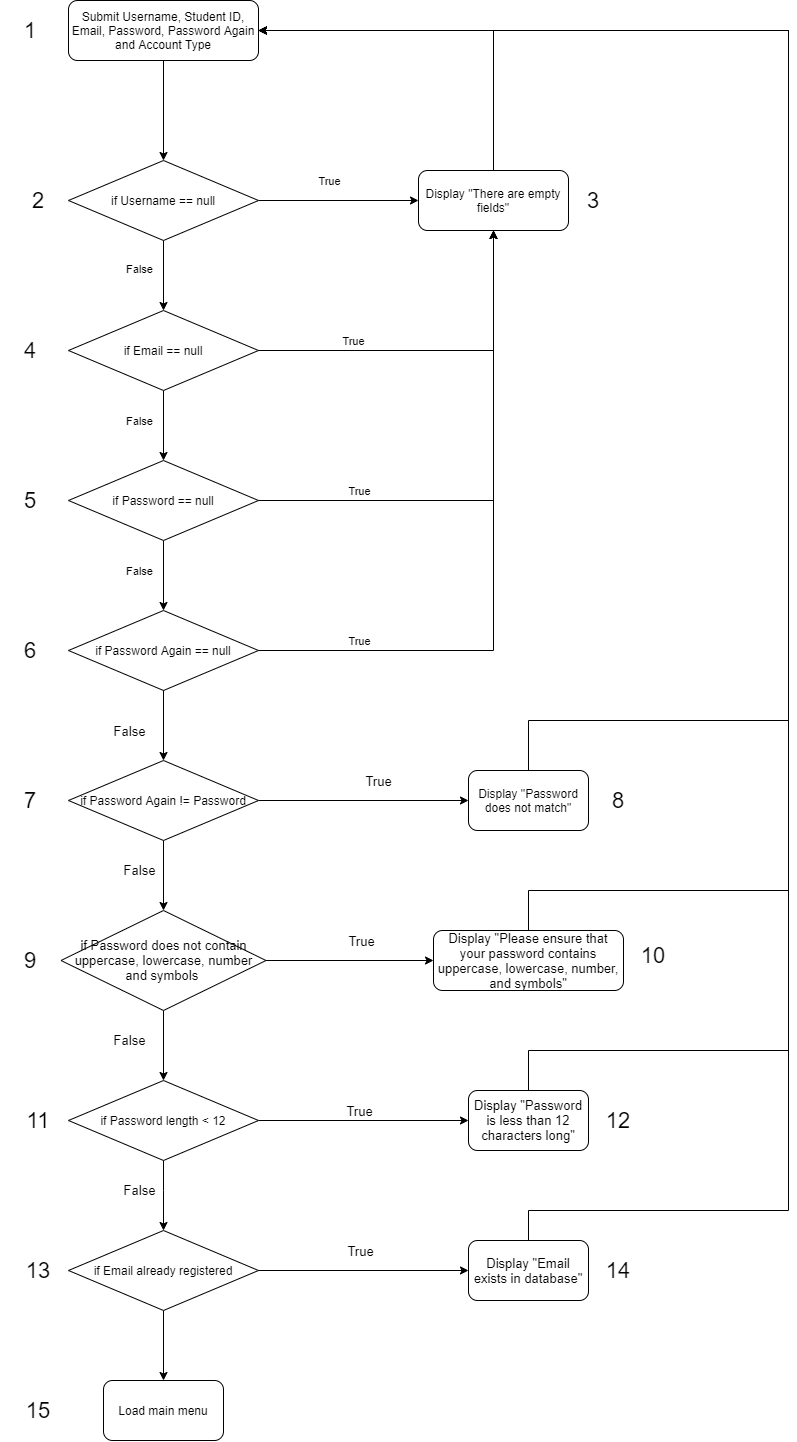

The diagram above was exported from draw.io. Its source (the exported page's mxGraphModel, read from the mxfile embedded in the PNG):
<mxGraphModel dx="1117" dy="669" grid="1" gridSize="10" guides="1" tooltips="1" connect="1" arrows="1" fold="1" page="1" pageScale="1" pageWidth="850" pageHeight="1100" math="0" shadow="0">
  <root>
    <mxCell id="0" />
    <mxCell id="1" parent="0" />
    <mxCell id="aNPODqGCaLfeqrs0QtpJ-2" value="Submit Username, Student ID, Email, Password, Password Again and Account Type" style="rounded=1;whiteSpace=wrap;html=1;" parent="1" vertex="1">
      <mxGeometry x="280" y="60" width="190" height="60" as="geometry" />
    </mxCell>
    <mxCell id="0wCQjokLxHgns_vluxux-6" style="edgeStyle=orthogonalEdgeStyle;rounded=0;orthogonalLoop=1;jettySize=auto;html=1;exitX=0.5;exitY=1;exitDx=0;exitDy=0;entryX=0.5;entryY=0;entryDx=0;entryDy=0;" parent="1" source="aNPODqGCaLfeqrs0QtpJ-3" target="0wCQjokLxHgns_vluxux-1" edge="1">
      <mxGeometry relative="1" as="geometry" />
    </mxCell>
    <mxCell id="0wCQjokLxHgns_vluxux-14" value="False" style="edgeLabel;html=1;align=center;verticalAlign=middle;resizable=0;points=[];" parent="0wCQjokLxHgns_vluxux-6" vertex="1" connectable="0">
      <mxGeometry x="-0.1741" relative="1" as="geometry">
        <mxPoint x="-25" as="offset" />
      </mxGeometry>
    </mxCell>
    <mxCell id="0wCQjokLxHgns_vluxux-9" style="edgeStyle=orthogonalEdgeStyle;rounded=0;orthogonalLoop=1;jettySize=auto;html=1;exitX=1;exitY=0.5;exitDx=0;exitDy=0;" parent="1" source="aNPODqGCaLfeqrs0QtpJ-3" target="0wCQjokLxHgns_vluxux-4" edge="1">
      <mxGeometry relative="1" as="geometry" />
    </mxCell>
    <mxCell id="0wCQjokLxHgns_vluxux-13" value="True" style="edgeLabel;html=1;align=center;verticalAlign=middle;resizable=0;points=[];" parent="0wCQjokLxHgns_vluxux-9" vertex="1" connectable="0">
      <mxGeometry x="-0.1282" relative="1" as="geometry">
        <mxPoint y="-20" as="offset" />
      </mxGeometry>
    </mxCell>
    <mxCell id="aNPODqGCaLfeqrs0QtpJ-3" value="if Username == null" style="rhombus;whiteSpace=wrap;html=1;" parent="1" vertex="1">
      <mxGeometry x="280" y="220" width="190" height="80" as="geometry" />
    </mxCell>
    <mxCell id="0wCQjokLxHgns_vluxux-7" style="edgeStyle=orthogonalEdgeStyle;rounded=0;orthogonalLoop=1;jettySize=auto;html=1;exitX=0.5;exitY=1;exitDx=0;exitDy=0;" parent="1" source="0wCQjokLxHgns_vluxux-1" target="0wCQjokLxHgns_vluxux-2" edge="1">
      <mxGeometry relative="1" as="geometry" />
    </mxCell>
    <mxCell id="0wCQjokLxHgns_vluxux-15" value="False" style="edgeLabel;html=1;align=center;verticalAlign=middle;resizable=0;points=[];" parent="0wCQjokLxHgns_vluxux-7" vertex="1" connectable="0">
      <mxGeometry x="0.2884" relative="1" as="geometry">
        <mxPoint x="-25" y="-15" as="offset" />
      </mxGeometry>
    </mxCell>
    <mxCell id="0wCQjokLxHgns_vluxux-10" style="edgeStyle=orthogonalEdgeStyle;rounded=0;orthogonalLoop=1;jettySize=auto;html=1;exitX=1;exitY=0.5;exitDx=0;exitDy=0;entryX=0.5;entryY=1;entryDx=0;entryDy=0;" parent="1" source="0wCQjokLxHgns_vluxux-1" target="0wCQjokLxHgns_vluxux-4" edge="1">
      <mxGeometry relative="1" as="geometry" />
    </mxCell>
    <mxCell id="0wCQjokLxHgns_vluxux-19" value="True" style="edgeLabel;html=1;align=center;verticalAlign=middle;resizable=0;points=[];" parent="0wCQjokLxHgns_vluxux-10" vertex="1" connectable="0">
      <mxGeometry x="-0.4702" relative="1" as="geometry">
        <mxPoint y="-10" as="offset" />
      </mxGeometry>
    </mxCell>
    <mxCell id="0wCQjokLxHgns_vluxux-1" value="if Email == null" style="rhombus;whiteSpace=wrap;html=1;" parent="1" vertex="1">
      <mxGeometry x="280" y="370" width="190" height="80" as="geometry" />
    </mxCell>
    <mxCell id="0wCQjokLxHgns_vluxux-8" style="edgeStyle=orthogonalEdgeStyle;rounded=0;orthogonalLoop=1;jettySize=auto;html=1;exitX=0.5;exitY=1;exitDx=0;exitDy=0;entryX=0.5;entryY=0;entryDx=0;entryDy=0;" parent="1" source="0wCQjokLxHgns_vluxux-2" target="0wCQjokLxHgns_vluxux-3" edge="1">
      <mxGeometry relative="1" as="geometry" />
    </mxCell>
    <mxCell id="0wCQjokLxHgns_vluxux-16" value="False" style="edgeLabel;html=1;align=center;verticalAlign=middle;resizable=0;points=[];" parent="0wCQjokLxHgns_vluxux-8" vertex="1" connectable="0">
      <mxGeometry x="0.234" relative="1" as="geometry">
        <mxPoint x="-25" y="-13" as="offset" />
      </mxGeometry>
    </mxCell>
    <mxCell id="0wCQjokLxHgns_vluxux-11" style="edgeStyle=orthogonalEdgeStyle;rounded=0;orthogonalLoop=1;jettySize=auto;html=1;exitX=1;exitY=0.5;exitDx=0;exitDy=0;entryX=0.5;entryY=1;entryDx=0;entryDy=0;" parent="1" source="0wCQjokLxHgns_vluxux-2" target="0wCQjokLxHgns_vluxux-4" edge="1">
      <mxGeometry relative="1" as="geometry" />
    </mxCell>
    <mxCell id="0wCQjokLxHgns_vluxux-18" value="True" style="edgeLabel;html=1;align=center;verticalAlign=middle;resizable=0;points=[];" parent="0wCQjokLxHgns_vluxux-11" vertex="1" connectable="0">
      <mxGeometry x="-0.6219" y="1" relative="1" as="geometry">
        <mxPoint x="5" y="-9" as="offset" />
      </mxGeometry>
    </mxCell>
    <mxCell id="0wCQjokLxHgns_vluxux-2" value="if Password == null" style="rhombus;whiteSpace=wrap;html=1;" parent="1" vertex="1">
      <mxGeometry x="280" y="520" width="190" height="80" as="geometry" />
    </mxCell>
    <mxCell id="0wCQjokLxHgns_vluxux-12" style="edgeStyle=orthogonalEdgeStyle;rounded=0;orthogonalLoop=1;jettySize=auto;html=1;exitX=1;exitY=0.5;exitDx=0;exitDy=0;entryX=0.5;entryY=1;entryDx=0;entryDy=0;" parent="1" source="0wCQjokLxHgns_vluxux-3" target="0wCQjokLxHgns_vluxux-4" edge="1">
      <mxGeometry relative="1" as="geometry" />
    </mxCell>
    <mxCell id="0wCQjokLxHgns_vluxux-17" value="True" style="edgeLabel;html=1;align=center;verticalAlign=middle;resizable=0;points=[];" parent="0wCQjokLxHgns_vluxux-12" vertex="1" connectable="0">
      <mxGeometry x="-0.694" y="2" relative="1" as="geometry">
        <mxPoint y="-8" as="offset" />
      </mxGeometry>
    </mxCell>
    <mxCell id="0wCQjokLxHgns_vluxux-3" value="if Password Again == null" style="rhombus;whiteSpace=wrap;html=1;" parent="1" vertex="1">
      <mxGeometry x="280" y="670" width="190" height="80" as="geometry" />
    </mxCell>
    <mxCell id="d9ZGpFNG8kW0Qh9CArbg-1" style="edgeStyle=orthogonalEdgeStyle;rounded=0;orthogonalLoop=1;jettySize=auto;html=1;exitX=0.5;exitY=0;exitDx=0;exitDy=0;entryX=1;entryY=0.5;entryDx=0;entryDy=0;" parent="1" source="0wCQjokLxHgns_vluxux-4" target="aNPODqGCaLfeqrs0QtpJ-2" edge="1">
      <mxGeometry relative="1" as="geometry" />
    </mxCell>
    <mxCell id="0wCQjokLxHgns_vluxux-4" value="Display &quot;There are empty fields&quot;" style="rounded=1;whiteSpace=wrap;html=1;" parent="1" vertex="1">
      <mxGeometry x="630" y="230" width="150" height="60" as="geometry" />
    </mxCell>
    <mxCell id="0wCQjokLxHgns_vluxux-5" value="" style="endArrow=classic;html=1;rounded=0;exitX=0.5;exitY=1;exitDx=0;exitDy=0;entryX=0.5;entryY=0;entryDx=0;entryDy=0;" parent="1" source="aNPODqGCaLfeqrs0QtpJ-2" target="aNPODqGCaLfeqrs0QtpJ-3" edge="1">
      <mxGeometry width="50" height="50" relative="1" as="geometry">
        <mxPoint x="350" y="260" as="sourcePoint" />
        <mxPoint x="400" y="210" as="targetPoint" />
      </mxGeometry>
    </mxCell>
    <mxCell id="0wCQjokLxHgns_vluxux-23" style="edgeStyle=orthogonalEdgeStyle;rounded=0;orthogonalLoop=1;jettySize=auto;html=1;exitX=1;exitY=0.5;exitDx=0;exitDy=0;" parent="1" source="0wCQjokLxHgns_vluxux-20" target="0wCQjokLxHgns_vluxux-22" edge="1">
      <mxGeometry relative="1" as="geometry" />
    </mxCell>
    <mxCell id="0wCQjokLxHgns_vluxux-35" value="True" style="edgeLabel;html=1;align=center;verticalAlign=middle;resizable=0;points=[];fontSize=13;" parent="0wCQjokLxHgns_vluxux-23" vertex="1" connectable="0">
      <mxGeometry x="0.2279" y="-1" relative="1" as="geometry">
        <mxPoint x="-9" y="-21" as="offset" />
      </mxGeometry>
    </mxCell>
    <mxCell id="0wCQjokLxHgns_vluxux-28" style="edgeStyle=orthogonalEdgeStyle;rounded=0;orthogonalLoop=1;jettySize=auto;html=1;exitX=0.5;exitY=1;exitDx=0;exitDy=0;entryX=0.5;entryY=0;entryDx=0;entryDy=0;fontSize=13;" parent="1" source="0wCQjokLxHgns_vluxux-20" target="0wCQjokLxHgns_vluxux-25" edge="1">
      <mxGeometry relative="1" as="geometry" />
    </mxCell>
    <mxCell id="0wCQjokLxHgns_vluxux-36" value="False" style="edgeLabel;html=1;align=center;verticalAlign=middle;resizable=0;points=[];fontSize=13;" parent="0wCQjokLxHgns_vluxux-28" vertex="1" connectable="0">
      <mxGeometry x="-0.2647" relative="1" as="geometry">
        <mxPoint x="-25" y="4" as="offset" />
      </mxGeometry>
    </mxCell>
    <mxCell id="0wCQjokLxHgns_vluxux-20" value="if Password Again != Password" style="rhombus;whiteSpace=wrap;html=1;" parent="1" vertex="1">
      <mxGeometry x="280" y="820" width="190" height="80" as="geometry" />
    </mxCell>
    <mxCell id="0wCQjokLxHgns_vluxux-21" value="" style="endArrow=classic;html=1;rounded=0;exitX=0.5;exitY=1;exitDx=0;exitDy=0;entryX=0.5;entryY=0;entryDx=0;entryDy=0;" parent="1" source="0wCQjokLxHgns_vluxux-3" target="0wCQjokLxHgns_vluxux-20" edge="1">
      <mxGeometry width="50" height="50" relative="1" as="geometry">
        <mxPoint x="330" y="770" as="sourcePoint" />
        <mxPoint x="380" y="720" as="targetPoint" />
      </mxGeometry>
    </mxCell>
    <mxCell id="0wCQjokLxHgns_vluxux-34" value="False" style="edgeLabel;html=1;align=center;verticalAlign=middle;resizable=0;points=[];fontSize=13;" parent="0wCQjokLxHgns_vluxux-21" vertex="1" connectable="0">
      <mxGeometry x="-0.2351" relative="1" as="geometry">
        <mxPoint x="-35" y="13" as="offset" />
      </mxGeometry>
    </mxCell>
    <mxCell id="d9ZGpFNG8kW0Qh9CArbg-2" style="edgeStyle=orthogonalEdgeStyle;rounded=0;orthogonalLoop=1;jettySize=auto;html=1;exitX=0.5;exitY=0;exitDx=0;exitDy=0;entryX=1;entryY=0.5;entryDx=0;entryDy=0;" parent="1" source="0wCQjokLxHgns_vluxux-22" target="aNPODqGCaLfeqrs0QtpJ-2" edge="1">
      <mxGeometry relative="1" as="geometry">
        <Array as="points">
          <mxPoint x="740" y="780" />
          <mxPoint x="1000" y="780" />
          <mxPoint x="1000" y="90" />
        </Array>
      </mxGeometry>
    </mxCell>
    <mxCell id="0wCQjokLxHgns_vluxux-22" value="Display &quot;Password does not match&quot;" style="rounded=1;whiteSpace=wrap;html=1;" parent="1" vertex="1">
      <mxGeometry x="680" y="830" width="120" height="60" as="geometry" />
    </mxCell>
    <mxCell id="0wCQjokLxHgns_vluxux-27" style="edgeStyle=orthogonalEdgeStyle;rounded=0;orthogonalLoop=1;jettySize=auto;html=1;exitX=1;exitY=0.5;exitDx=0;exitDy=0;entryX=0;entryY=0.5;entryDx=0;entryDy=0;fontSize=13;" parent="1" source="0wCQjokLxHgns_vluxux-25" target="0wCQjokLxHgns_vluxux-26" edge="1">
      <mxGeometry relative="1" as="geometry" />
    </mxCell>
    <mxCell id="0wCQjokLxHgns_vluxux-37" value="True" style="edgeLabel;html=1;align=center;verticalAlign=middle;resizable=0;points=[];fontSize=13;" parent="0wCQjokLxHgns_vluxux-27" vertex="1" connectable="0">
      <mxGeometry x="0.1288" y="3" relative="1" as="geometry">
        <mxPoint y="-17" as="offset" />
      </mxGeometry>
    </mxCell>
    <mxCell id="0wCQjokLxHgns_vluxux-33" style="edgeStyle=orthogonalEdgeStyle;rounded=0;orthogonalLoop=1;jettySize=auto;html=1;exitX=0.5;exitY=1;exitDx=0;exitDy=0;entryX=0.5;entryY=0;entryDx=0;entryDy=0;fontSize=13;" parent="1" source="0wCQjokLxHgns_vluxux-25" target="0wCQjokLxHgns_vluxux-30" edge="1">
      <mxGeometry relative="1" as="geometry" />
    </mxCell>
    <mxCell id="0wCQjokLxHgns_vluxux-39" value="False" style="edgeLabel;html=1;align=center;verticalAlign=middle;resizable=0;points=[];fontSize=13;" parent="0wCQjokLxHgns_vluxux-33" vertex="1" connectable="0">
      <mxGeometry x="-0.2921" y="-2" relative="1" as="geometry">
        <mxPoint x="-33" y="5" as="offset" />
      </mxGeometry>
    </mxCell>
    <mxCell id="0wCQjokLxHgns_vluxux-25" value="&lt;font style=&quot;font-size: 13px&quot;&gt;if Password does not contain uppercase, lowercase, number and symbols&amp;nbsp;&lt;/font&gt;" style="rhombus;whiteSpace=wrap;html=1;" parent="1" vertex="1">
      <mxGeometry x="272.5" y="970" width="205" height="100" as="geometry" />
    </mxCell>
    <mxCell id="d9ZGpFNG8kW0Qh9CArbg-3" style="edgeStyle=orthogonalEdgeStyle;rounded=0;orthogonalLoop=1;jettySize=auto;html=1;exitX=0.5;exitY=0;exitDx=0;exitDy=0;entryX=1;entryY=0.5;entryDx=0;entryDy=0;" parent="1" source="0wCQjokLxHgns_vluxux-26" target="aNPODqGCaLfeqrs0QtpJ-2" edge="1">
      <mxGeometry relative="1" as="geometry">
        <Array as="points">
          <mxPoint x="740" y="950" />
          <mxPoint x="1000" y="950" />
          <mxPoint x="1000" y="90" />
        </Array>
      </mxGeometry>
    </mxCell>
    <mxCell id="0wCQjokLxHgns_vluxux-26" value="Display &quot;Please ensure that your password contains uppercase, lowercase, number, and symbols&quot;" style="rounded=1;whiteSpace=wrap;html=1;fontSize=13;" parent="1" vertex="1">
      <mxGeometry x="645" y="990" width="190" height="60" as="geometry" />
    </mxCell>
    <mxCell id="0wCQjokLxHgns_vluxux-32" style="edgeStyle=orthogonalEdgeStyle;rounded=0;orthogonalLoop=1;jettySize=auto;html=1;exitX=1;exitY=0.5;exitDx=0;exitDy=0;entryX=0;entryY=0.5;entryDx=0;entryDy=0;fontSize=13;" parent="1" source="0wCQjokLxHgns_vluxux-30" target="0wCQjokLxHgns_vluxux-31" edge="1">
      <mxGeometry relative="1" as="geometry" />
    </mxCell>
    <mxCell id="0wCQjokLxHgns_vluxux-40" value="True" style="edgeLabel;html=1;align=center;verticalAlign=middle;resizable=0;points=[];fontSize=13;" parent="0wCQjokLxHgns_vluxux-32" vertex="1" connectable="0">
      <mxGeometry x="-0.2844" y="2" relative="1" as="geometry">
        <mxPoint x="25" y="-8" as="offset" />
      </mxGeometry>
    </mxCell>
    <mxCell id="0wCQjokLxHgns_vluxux-45" style="edgeStyle=orthogonalEdgeStyle;rounded=0;orthogonalLoop=1;jettySize=auto;html=1;exitX=0.5;exitY=1;exitDx=0;exitDy=0;entryX=0.5;entryY=0;entryDx=0;entryDy=0;fontSize=13;" parent="1" source="0wCQjokLxHgns_vluxux-30" target="0wCQjokLxHgns_vluxux-42" edge="1">
      <mxGeometry relative="1" as="geometry">
        <Array as="points">
          <mxPoint x="375" y="1250" />
          <mxPoint x="375" y="1250" />
        </Array>
      </mxGeometry>
    </mxCell>
    <mxCell id="0wCQjokLxHgns_vluxux-47" value="False" style="edgeLabel;html=1;align=center;verticalAlign=middle;resizable=0;points=[];fontSize=13;" parent="0wCQjokLxHgns_vluxux-45" vertex="1" connectable="0">
      <mxGeometry x="-0.2933" y="1" relative="1" as="geometry">
        <mxPoint x="-26" y="5" as="offset" />
      </mxGeometry>
    </mxCell>
    <mxCell id="0wCQjokLxHgns_vluxux-30" value="if Password length &amp;lt; 12" style="rhombus;whiteSpace=wrap;html=1;" parent="1" vertex="1">
      <mxGeometry x="280" y="1140" width="190" height="80" as="geometry" />
    </mxCell>
    <mxCell id="d9ZGpFNG8kW0Qh9CArbg-4" style="edgeStyle=orthogonalEdgeStyle;rounded=0;orthogonalLoop=1;jettySize=auto;html=1;exitX=0.5;exitY=0;exitDx=0;exitDy=0;entryX=1;entryY=0.5;entryDx=0;entryDy=0;" parent="1" source="0wCQjokLxHgns_vluxux-31" target="aNPODqGCaLfeqrs0QtpJ-2" edge="1">
      <mxGeometry relative="1" as="geometry">
        <Array as="points">
          <mxPoint x="740" y="1110" />
          <mxPoint x="1000" y="1110" />
          <mxPoint x="1000" y="90" />
        </Array>
      </mxGeometry>
    </mxCell>
    <mxCell id="0wCQjokLxHgns_vluxux-31" value="Display &quot;Password is less than 12 characters long&quot;" style="rounded=1;whiteSpace=wrap;html=1;fontSize=13;" parent="1" vertex="1">
      <mxGeometry x="680" y="1150" width="120" height="60" as="geometry" />
    </mxCell>
    <mxCell id="0wCQjokLxHgns_vluxux-44" style="edgeStyle=orthogonalEdgeStyle;rounded=0;orthogonalLoop=1;jettySize=auto;html=1;exitX=1;exitY=0.5;exitDx=0;exitDy=0;entryX=0;entryY=0.5;entryDx=0;entryDy=0;fontSize=13;" parent="1" source="0wCQjokLxHgns_vluxux-42" target="0wCQjokLxHgns_vluxux-43" edge="1">
      <mxGeometry relative="1" as="geometry" />
    </mxCell>
    <mxCell id="0wCQjokLxHgns_vluxux-46" value="True" style="edgeLabel;html=1;align=center;verticalAlign=middle;resizable=0;points=[];fontSize=13;" parent="0wCQjokLxHgns_vluxux-44" vertex="1" connectable="0">
      <mxGeometry x="0.0423" relative="1" as="geometry">
        <mxPoint x="-9" y="-20" as="offset" />
      </mxGeometry>
    </mxCell>
    <mxCell id="xqu5kiS50gvoathClOYN-2" style="edgeStyle=orthogonalEdgeStyle;rounded=0;orthogonalLoop=1;jettySize=auto;html=1;exitX=0.5;exitY=1;exitDx=0;exitDy=0;entryX=0.5;entryY=0;entryDx=0;entryDy=0;fontSize=12;" parent="1" source="0wCQjokLxHgns_vluxux-42" target="xqu5kiS50gvoathClOYN-1" edge="1">
      <mxGeometry relative="1" as="geometry" />
    </mxCell>
    <mxCell id="0wCQjokLxHgns_vluxux-42" value="if Email already registered" style="rhombus;whiteSpace=wrap;html=1;" parent="1" vertex="1">
      <mxGeometry x="280" y="1290" width="190" height="80" as="geometry" />
    </mxCell>
    <mxCell id="d9ZGpFNG8kW0Qh9CArbg-5" style="edgeStyle=orthogonalEdgeStyle;rounded=0;orthogonalLoop=1;jettySize=auto;html=1;exitX=0.5;exitY=0;exitDx=0;exitDy=0;entryX=1;entryY=0.5;entryDx=0;entryDy=0;" parent="1" source="0wCQjokLxHgns_vluxux-43" target="aNPODqGCaLfeqrs0QtpJ-2" edge="1">
      <mxGeometry relative="1" as="geometry">
        <Array as="points">
          <mxPoint x="740" y="1270" />
          <mxPoint x="1000" y="1270" />
          <mxPoint x="1000" y="90" />
        </Array>
      </mxGeometry>
    </mxCell>
    <mxCell id="0wCQjokLxHgns_vluxux-43" value="Display &quot;Email exists in database&quot;" style="rounded=1;whiteSpace=wrap;html=1;fontSize=13;" parent="1" vertex="1">
      <mxGeometry x="680" y="1300" width="120" height="60" as="geometry" />
    </mxCell>
    <mxCell id="0wCQjokLxHgns_vluxux-48" value="&lt;font style=&quot;font-size: 22px&quot;&gt;1&lt;/font&gt;" style="text;html=1;strokeColor=none;fillColor=none;align=center;verticalAlign=middle;whiteSpace=wrap;rounded=0;fontSize=13;" parent="1" vertex="1">
      <mxGeometry x="212.5" y="75" width="60" height="30" as="geometry" />
    </mxCell>
    <mxCell id="0wCQjokLxHgns_vluxux-49" value="&lt;font style=&quot;font-size: 22px&quot;&gt;2&lt;/font&gt;" style="text;html=1;strokeColor=none;fillColor=none;align=center;verticalAlign=middle;whiteSpace=wrap;rounded=0;fontSize=13;" parent="1" vertex="1">
      <mxGeometry x="220" y="245" width="60" height="30" as="geometry" />
    </mxCell>
    <mxCell id="0wCQjokLxHgns_vluxux-50" value="&lt;font style=&quot;font-size: 22px&quot;&gt;3&lt;/font&gt;" style="text;html=1;strokeColor=none;fillColor=none;align=center;verticalAlign=middle;whiteSpace=wrap;rounded=0;fontSize=13;" parent="1" vertex="1">
      <mxGeometry x="775" y="245" width="60" height="30" as="geometry" />
    </mxCell>
    <mxCell id="0wCQjokLxHgns_vluxux-51" value="&lt;font style=&quot;font-size: 22px&quot;&gt;4&lt;/font&gt;" style="text;html=1;strokeColor=none;fillColor=none;align=center;verticalAlign=middle;whiteSpace=wrap;rounded=0;fontSize=13;" parent="1" vertex="1">
      <mxGeometry x="212.5" y="395" width="60" height="30" as="geometry" />
    </mxCell>
    <mxCell id="0wCQjokLxHgns_vluxux-52" value="&lt;font style=&quot;font-size: 22px&quot;&gt;5&lt;/font&gt;" style="text;html=1;strokeColor=none;fillColor=none;align=center;verticalAlign=middle;whiteSpace=wrap;rounded=0;fontSize=13;" parent="1" vertex="1">
      <mxGeometry x="212.5" y="545" width="60" height="30" as="geometry" />
    </mxCell>
    <mxCell id="0wCQjokLxHgns_vluxux-53" value="&lt;font style=&quot;font-size: 22px&quot;&gt;6&lt;/font&gt;" style="text;html=1;strokeColor=none;fillColor=none;align=center;verticalAlign=middle;whiteSpace=wrap;rounded=0;fontSize=13;" parent="1" vertex="1">
      <mxGeometry x="212.5" y="695" width="60" height="30" as="geometry" />
    </mxCell>
    <mxCell id="0wCQjokLxHgns_vluxux-54" value="&lt;font style=&quot;font-size: 22px&quot;&gt;7&lt;/font&gt;" style="text;html=1;strokeColor=none;fillColor=none;align=center;verticalAlign=middle;whiteSpace=wrap;rounded=0;fontSize=13;" parent="1" vertex="1">
      <mxGeometry x="212.5" y="845" width="60" height="30" as="geometry" />
    </mxCell>
    <mxCell id="0wCQjokLxHgns_vluxux-55" value="&lt;font style=&quot;font-size: 22px&quot;&gt;8&lt;/font&gt;" style="text;html=1;strokeColor=none;fillColor=none;align=center;verticalAlign=middle;whiteSpace=wrap;rounded=0;fontSize=13;" parent="1" vertex="1">
      <mxGeometry x="800" y="845" width="60" height="30" as="geometry" />
    </mxCell>
    <mxCell id="0wCQjokLxHgns_vluxux-56" value="&lt;font style=&quot;font-size: 22px&quot;&gt;9&lt;/font&gt;" style="text;html=1;strokeColor=none;fillColor=none;align=center;verticalAlign=middle;whiteSpace=wrap;rounded=0;fontSize=13;" parent="1" vertex="1">
      <mxGeometry x="212.5" y="1005" width="60" height="30" as="geometry" />
    </mxCell>
    <mxCell id="0wCQjokLxHgns_vluxux-57" value="&lt;font style=&quot;font-size: 22px&quot;&gt;10&lt;/font&gt;" style="text;html=1;strokeColor=none;fillColor=none;align=center;verticalAlign=middle;whiteSpace=wrap;rounded=0;fontSize=13;" parent="1" vertex="1">
      <mxGeometry x="835" y="1000" width="60" height="30" as="geometry" />
    </mxCell>
    <mxCell id="0wCQjokLxHgns_vluxux-58" value="&lt;font style=&quot;font-size: 22px&quot;&gt;11&lt;/font&gt;" style="text;html=1;strokeColor=none;fillColor=none;align=center;verticalAlign=middle;whiteSpace=wrap;rounded=0;fontSize=13;" parent="1" vertex="1">
      <mxGeometry x="220" y="1165" width="60" height="30" as="geometry" />
    </mxCell>
    <mxCell id="0wCQjokLxHgns_vluxux-59" value="&lt;font style=&quot;font-size: 22px&quot;&gt;12&lt;/font&gt;" style="text;html=1;strokeColor=none;fillColor=none;align=center;verticalAlign=middle;whiteSpace=wrap;rounded=0;fontSize=13;" parent="1" vertex="1">
      <mxGeometry x="800" y="1165" width="60" height="30" as="geometry" />
    </mxCell>
    <mxCell id="0wCQjokLxHgns_vluxux-60" value="&lt;font style=&quot;font-size: 22px&quot;&gt;13&lt;/font&gt;" style="text;html=1;strokeColor=none;fillColor=none;align=center;verticalAlign=middle;whiteSpace=wrap;rounded=0;fontSize=13;" parent="1" vertex="1">
      <mxGeometry x="220" y="1315" width="60" height="30" as="geometry" />
    </mxCell>
    <mxCell id="0wCQjokLxHgns_vluxux-61" value="&lt;font style=&quot;font-size: 22px&quot;&gt;14&lt;/font&gt;" style="text;html=1;strokeColor=none;fillColor=none;align=center;verticalAlign=middle;whiteSpace=wrap;rounded=0;fontSize=13;" parent="1" vertex="1">
      <mxGeometry x="800" y="1315" width="60" height="30" as="geometry" />
    </mxCell>
    <mxCell id="xqu5kiS50gvoathClOYN-1" value="Load main menu" style="rounded=1;whiteSpace=wrap;html=1;fontSize=12;align=center;" parent="1" vertex="1">
      <mxGeometry x="315" y="1440" width="120" height="60" as="geometry" />
    </mxCell>
    <mxCell id="xqu5kiS50gvoathClOYN-3" value="&lt;font style=&quot;font-size: 22px&quot;&gt;15&lt;/font&gt;" style="text;html=1;strokeColor=none;fillColor=none;align=center;verticalAlign=middle;whiteSpace=wrap;rounded=0;fontSize=13;" parent="1" vertex="1">
      <mxGeometry x="220" y="1455" width="60" height="30" as="geometry" />
    </mxCell>
  </root>
</mxGraphModel>